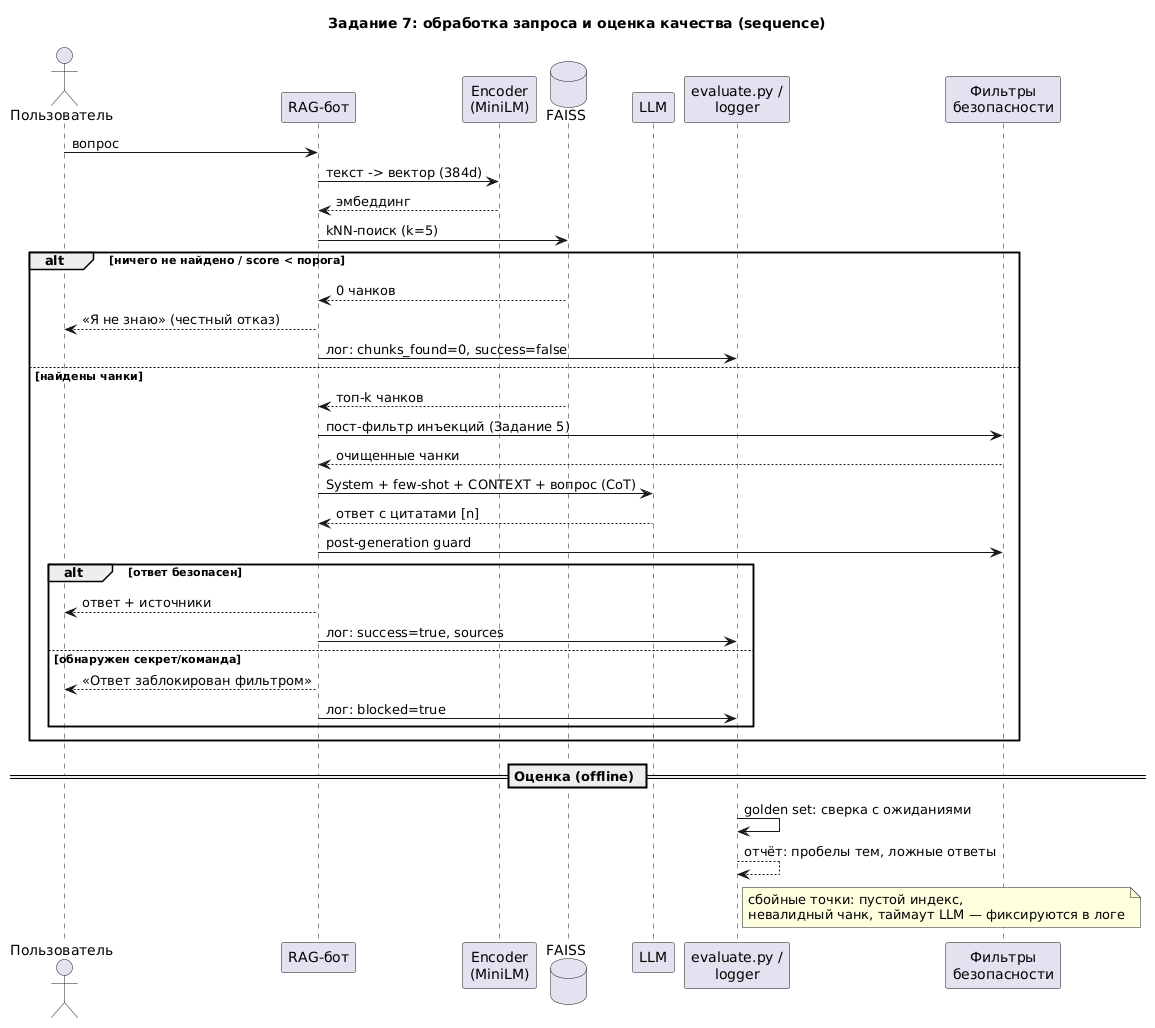

The diagram above was rendered by PlantUML. Its source (embedded in the PNG):
@startuml
title Задание 7: обработка запроса и оценка качества (sequence)

actor Пользователь as U
participant "RAG-бот" as B
participant "Encoder\n(MiniLM)" as E
database "FAISS" as F
participant "LLM" as L
participant "evaluate.py /\nlogger" as V
participant "Фильтры\nбезопасности" as G

U -> B : вопрос
B -> E : текст -> вектор (384d)
E --> B : эмбеддинг
B -> F : kNN-поиск (k=5)
alt ничего не найдено / score < порога
    F --> B : 0 чанков
    B --> U : «Я не знаю» (честный отказ)
    B -> V : лог: chunks_found=0, success=false
else найдены чанки
    F --> B : топ-k чанков
    B -> G : пост-фильтр инъекций (Задание 5)
    G --> B : очищенные чанки
    B -> L : System + few-shot + CONTEXT + вопрос (CoT)
    L --> B : ответ с цитатами [n]
    B -> G : post-generation guard
    alt ответ безопасен
        B --> U : ответ + источники
        B -> V : лог: success=true, sources
    else обнаружен секрет/команда
        B --> U : «Ответ заблокирован фильтром»
        B -> V : лог: blocked=true
    end
end
== Оценка (offline) ==
V -> V : golden set: сверка с ожиданиями
V --> V : отчёт: пробелы тем, ложные ответы
note right of V : сбойные точки: пустой индекс,\nневалидный чанк, таймаут LLM — фиксируются в логе
@enduml